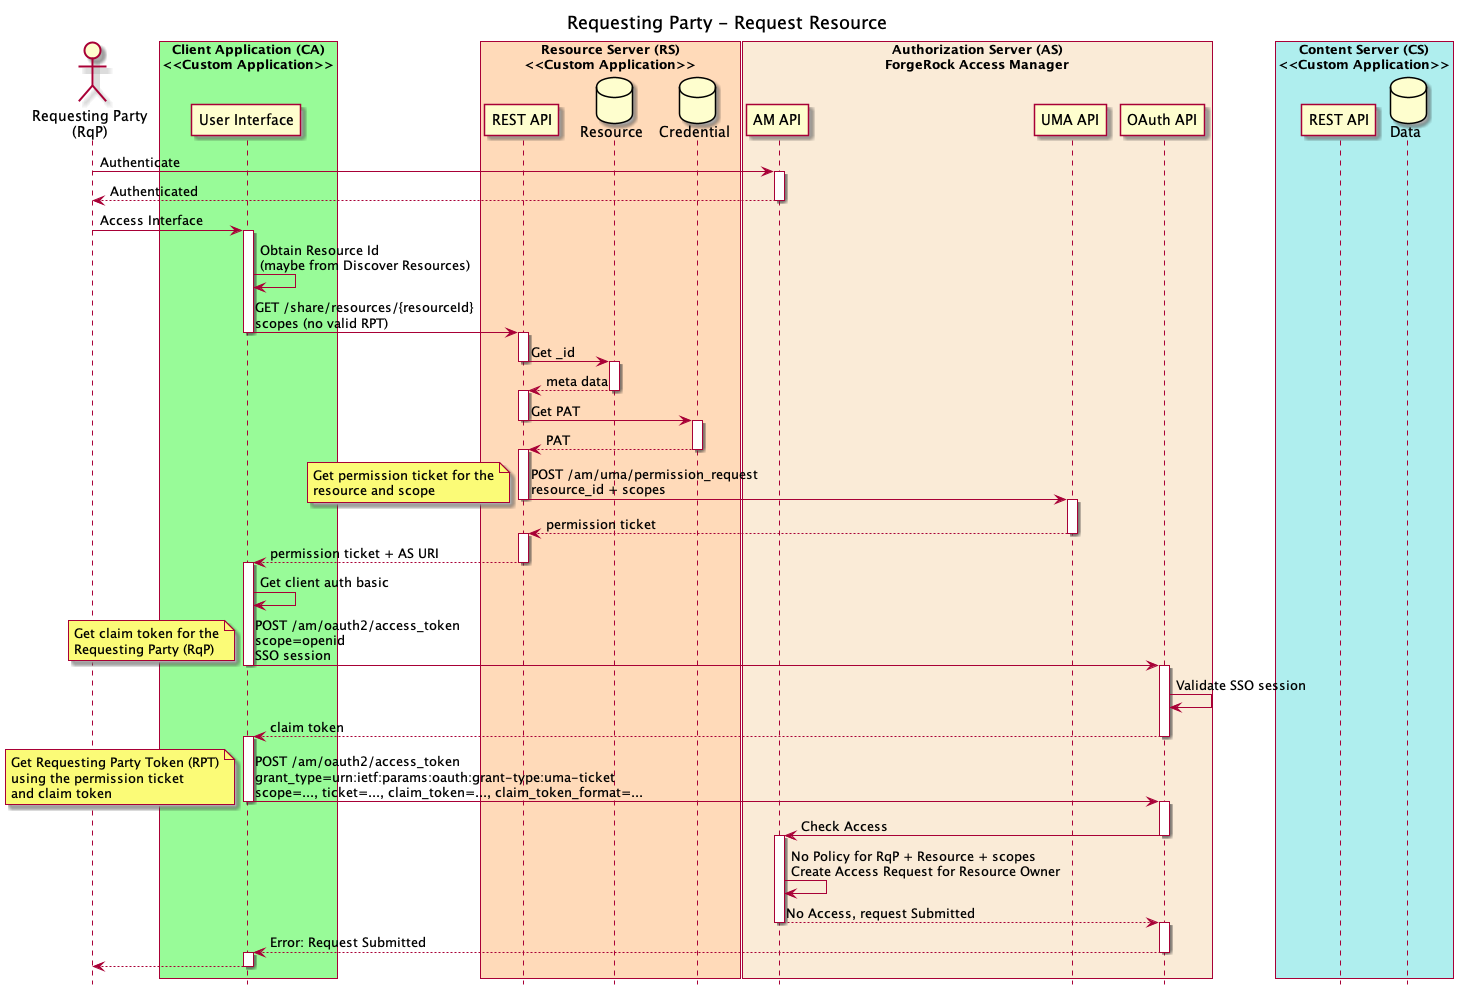

The diagram above was rendered by PlantUML. Its source (embedded in the PNG):
@startuml
title Requesting Party - Request Resource
hide footbox

actor "Requesting Party\n(RqP)" as RQP

box "Client Application (CA)\n<<Custom Application>>" #palegreen
participant "User Interface" as CAUI
end box

box "Resource Server (RS)\n<<Custom Application>>" #peachpuff
participant "REST API" as RSREST
database "Resource" as RSRESOURCE
database "Credential" as RSCRED
end box

box "Authorization Server (AS)\nForgeRock Access Manager" #antiquewhite
participant "AM API" as AMREST
participant "UMA API" as UMAREST
participant "OAuth API" as OAUTHREST
end box

box "Content Server (CS)\n<<Custom Application>>" #paleturquoise
participant "REST API" as CSREST
database "Data" as CSDATA
end box

RQP->AMREST: Authenticate

activate AMREST 

AMREST-->RQP: Authenticated

deactivate AMREST 

RQP->CAUI: Access Interface

activate CAUI

CAUI->CAUI: Obtain Resource Id\n(maybe from Discover Resources)

CAUI->RSREST: GET /share/resources/{resourceId}\nscopes (no valid RPT)

deactivate CAUI

activate RSREST

RSREST->RSRESOURCE: Get _id

deactivate RSREST

activate RSRESOURCE

RSRESOURCE-->RSREST: meta data

deactivate RSRESOURCE

activate RSREST

RSREST->RSCRED: Get PAT

deactivate RSREST

activate RSCRED

RSCRED-->RSREST: PAT

deactivate RSCRED

activate RSREST

RSREST->UMAREST: POST /am/uma/permission_request\nresource_id + scopes

note left: Get permission ticket for the\nresource and scope

deactivate RSREST

activate UMAREST

UMAREST-->RSREST: permission ticket

deactivate UMAREST

activate RSREST

RSREST-->CAUI: permission ticket + AS URI

deactivate RSREST

activate CAUI

CAUI->CAUI: Get client auth basic

CAUI->OAUTHREST: POST /am/oauth2/access_token\nscope=openid\nSSO session

note left: Get claim token for the\nRequesting Party (RqP)

deactivate CAUI

activate OAUTHREST

OAUTHREST->OAUTHREST: Validate SSO session

OAUTHREST-->CAUI: claim token

deactivate OAUTHREST

activate CAUI

CAUI->OAUTHREST: POST /am/oauth2/access_token\ngrant_type=urn:ietf:params:oauth:grant-type:uma-ticket\nscope=..., ticket=..., claim_token=..., claim_token_format=...

note left: Get Requesting Party Token (RPT)\nusing the permission ticket\nand claim token

deactivate CAUI

activate OAUTHREST

OAUTHREST->AMREST:Check Access

deactivate OAUTHREST

activate AMREST

AMREST->AMREST: No Policy for RqP + Resource + scopes \nCreate Access Request for Resource Owner

AMREST-->OAUTHREST: No Access, request Submitted

deactivate AMREST

activate OAUTHREST

OAUTHREST-->CAUI: Error: Request Submitted

deactivate OAUTHREST

activate CAUI

CAUI-->RQP:

deactivate CAUI

@enduml